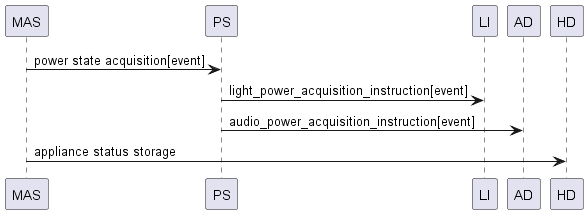

The diagram above was rendered by PlantUML. Its source (embedded in the PNG):
@startuml
MAS -> PS : power state acquisition[event]
PS -> LI : light_power_acquisition_instruction[event]
PS -> AD : audio_power_acquisition_instruction[event]
MAS -> HD : appliance status storage
@enduml